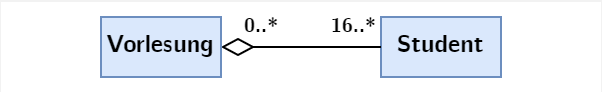

The diagram above was exported from draw.io. Its source (the exported page's mxGraphModel, read from the mxfile embedded in the PNG):
<mxGraphModel dx="441" dy="346" grid="1" gridSize="10" guides="1" tooltips="1" connect="1" arrows="1" fold="1" page="1" pageScale="1" pageWidth="1169" pageHeight="827" background="#F2F2F2" math="0" shadow="0">
  <root>
    <mxCell id="0" />
    <mxCell id="1" parent="0" />
    <mxCell id="2" value="" style="rounded=0;whiteSpace=wrap;html=1;fontFamily=CMU Bright;fontSize=10;strokeColor=none;" vertex="1" parent="1">
      <mxGeometry x="300" y="157.5" width="300" height="45" as="geometry" />
    </mxCell>
    <mxCell id="3" value="Student" style="rounded=0;whiteSpace=wrap;html=1;fillColor=#dae8fc;strokeColor=#6c8ebf;fontFamily=CMU Bright;fontStyle=1" vertex="1" parent="1">
      <mxGeometry x="490" y="165" width="60" height="30" as="geometry" />
    </mxCell>
    <mxCell id="4" value="" style="edgeStyle=orthogonalEdgeStyle;rounded=0;orthogonalLoop=1;jettySize=auto;html=1;fontFamily=CMU Bright;endArrow=none;endFill=0;startArrow=none;startFill=0;strokeWidth=1;jumpSize=6;fontStyle=1" edge="1" source="7" target="3" parent="1">
      <mxGeometry relative="1" as="geometry" />
    </mxCell>
    <mxCell id="5" value="0..*" style="text;html=1;strokeColor=none;fillColor=none;align=left;verticalAlign=middle;whiteSpace=wrap;rounded=0;fontFamily=CMU Bright;fontSize=10;fontStyle=1" vertex="1" parent="1">
      <mxGeometry x="420" y="160" width="30" height="20" as="geometry" />
    </mxCell>
    <mxCell id="6" value="16..*" style="text;html=1;strokeColor=none;fillColor=none;align=right;verticalAlign=middle;whiteSpace=wrap;rounded=0;fontFamily=CMU Bright;fontSize=10;fontStyle=1" vertex="1" parent="1">
      <mxGeometry x="460" y="160" width="30" height="20" as="geometry" />
    </mxCell>
    <mxCell id="7" value="" style="rhombus;whiteSpace=wrap;html=1;fontFamily=CMU Bright;fontSize=10;rounded=0;fontStyle=1" vertex="1" parent="1">
      <mxGeometry x="411" y="176" width="15" height="8" as="geometry" />
    </mxCell>
    <mxCell id="8" value="Vorlesung" style="rounded=0;whiteSpace=wrap;html=1;fillColor=#dae8fc;strokeColor=#6c8ebf;fontFamily=CMU Bright;fontStyle=1" vertex="1" parent="1">
      <mxGeometry x="350" y="165" width="60" height="30" as="geometry" />
    </mxCell>
  </root>
</mxGraphModel>